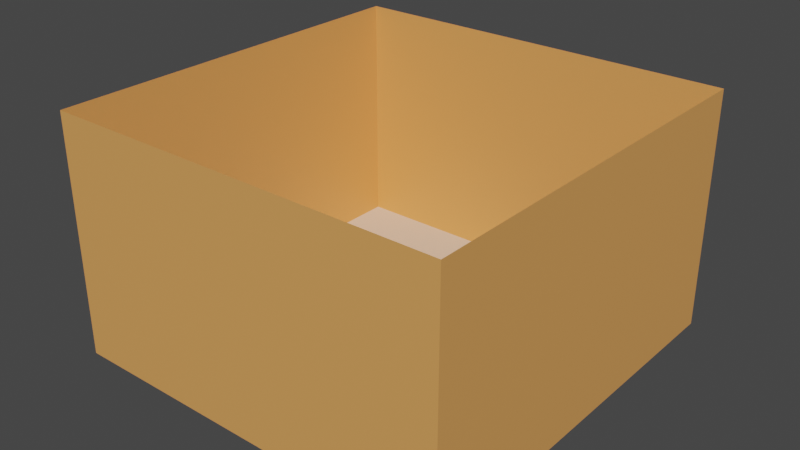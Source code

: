 # Source: room.blend  (saved by Blender 3.6.13; exported with 4.5.12 LTS)
import bpy
from mathutils import Matrix  # noqa: F401  (used for matrix-valued properties, if any)

bpy.ops.wm.read_factory_settings(use_empty=True)
scene = bpy.context.scene
scene.name = 'Scene'

# ---- collections
col_collection = bpy.data.collections.new('Collection'); scene.collection.children.link(col_collection)

# ---- materials (node trees are filled in below, after node groups)
mat_floorboards = bpy.data.materials.new('FloorBoards')
mat_floorboards.alpha_threshold = 0.0
mat_floorboards.use_transparent_shadow = False
mat_floorboards.roughness = 0.5
mat_floorboards.line_color = (0.0, 0.0, 0.0, 1.0)
mat_woodpaneling = bpy.data.materials.new('WoodPaneling')
mat_woodpaneling.use_transparent_shadow = False
mat_woodpaneling.diffuse_color = (0.8, 0.6542, 0.4185, 1.0)

# ---- material node trees
mat_floorboards.use_nodes = True; mat_floorboards.node_tree.nodes.clear()
_N = mat_floorboards.node_tree.nodes; _L = mat_floorboards.node_tree.links
n0 = _N.new('ShaderNodeOutputMaterial'); n0.name = 'Material Output'; n0.location = (300, 300)
n1 = _N.new('ShaderNodeBsdfPrincipled'); n1.name = 'Principled BSDF'; n1.location = (10, 300)
n1.distribution = 'GGX'
n1.subsurface_method = 'RANDOM_WALK_SKIN'
n1.inputs[0].default_value = (0.8, 0.6271, 0.4721, 1.0)
n1.inputs[3].default_value = 1.45
n1.inputs[27].default_value = (0.0, 0.0, 0.0, 1.0)
n1.inputs[28].default_value = 1.0
_L.new(n1.outputs[0], n0.inputs[0])
n0.is_active_output = True
mat_woodpaneling.use_nodes = True; mat_woodpaneling.node_tree.nodes.clear()
_N = mat_woodpaneling.node_tree.nodes; _L = mat_woodpaneling.node_tree.links
n0 = _N.new('ShaderNodeBsdfPrincipled'); n0.name = 'Principled BSDF'; n0.location = (10, 300)
n0.distribution = 'GGX'
n0.subsurface_method = 'RANDOM_WALK_SKIN'
n0.inputs[0].default_value = (0.8, 0.3573, 0.1029, 1.0)
n0.inputs[3].default_value = 1.45
n0.inputs[27].default_value = (0.0, 0.0, 0.0, 1.0)
n0.inputs[28].default_value = 1.0
n1 = _N.new('ShaderNodeOutputMaterial'); n1.name = 'Material Output'; n1.location = (300, 300)
_L.new(n0.outputs[0], n1.inputs[0])
n1.is_active_output = True

# ---- world
world_world = bpy.data.worlds.new('World'); scene.world = world_world
world_world.use_nodes = True; world_world.node_tree.nodes.clear()
_N = world_world.node_tree.nodes; _L = world_world.node_tree.links
n0 = _N.new('ShaderNodeOutputWorld'); n0.name = 'World Output'; n0.location = (300, 300)
n1 = _N.new('ShaderNodeBackground'); n1.name = 'Background'; n1.location = (10, 300)
n1.inputs[0].default_value = (0.05088, 0.05088, 0.05088, 1.0)
_L.new(n1.outputs[0], n0.inputs[0])
n0.is_active_output = True
world_world.color = (0.05088, 0.05088, 0.05088)
world_world.use_sun_shadow = False
world_world.sun_shadow_jitter_overblur = 0.0

# ---- meshes
me_cube = bpy.data.meshes.new('Cube')
me_cube.from_pydata([(2.479, 2.479, 4.959), (2.479, 2.479, 0.0), (2.479, -2.479, 4.959), (2.479, -2.479, 0.0), (-2.479, 2.479, 4.959), (-2.479, 2.479, 0.0), (-2.479, -2.479, 4.959), (-2.479, -2.479, 0.0)], [], [(3, 7, 6, 2), (7, 5, 4, 6), (5, 7, 3, 1), (1, 3, 2, 0), (5, 1, 0, 4)])
me_cube.polygons.foreach_set('material_index', [1, 1, 0, 1, 1])
_uv = me_cube.uv_layers.new(name='UVMap')
_uv.uv.foreach_set('vector', [0.375, 0.75, 0.375, 1.0, 0.625, 1.0, 0.625, 0.75, 0.375, 0.0, 0.375, 0.25, 0.625, 0.25, 0.625, 0.0, 0.125, 0.5, 0.125, 0.75, 0.375, 0.75, 0.375, 0.5, 0.375, 0.5, 0.375, 0.75, 0.625, 0.75, 0.625, 0.5, 0.375, 0.25, 0.375, 0.5, 0.625, 0.5, 0.625, 0.25])
me_cube.materials.append(mat_floorboards)
me_cube.materials.append(mat_woodpaneling)
me_cube.use_mirror_vertex_groups = False
me_cube.update()

# ---- objects
ob_room = bpy.data.objects.new('Room', me_cube)

# ---- transforms, parenting, visibility, modifiers, constraints
ob_room.location = (0.0, 0.0, 0.0)
ob_room.scale = (1.008, 1.008, 0.605)
ob_room.lock_rotations_4d = False
ob_room.empty_display_type = 'ARROWS'
ob_room.lineart.crease_threshold = 0.0

# ---- collection membership
col_collection.objects.link(ob_room)

# ---- scene / render settings (as saved in the file)
scene.frame_start = 1; scene.frame_end = 250; scene.frame_set(1)
scene.render.engine = 'BLENDER_EEVEE_NEXT'
scene.cycles.sampling_pattern = 'TABULATED_SOBOL'
scene.view_settings.view_transform = 'Filmic'
bpy.context.view_layer.update()

# ---- added for rendering (the .blend has no active camera and no usable light): camera, sun
cam_auto = bpy.data.cameras.new('AutoCamera')
cam_auto.lens = 50.0
cam_auto.sensor_width = 36.0
cam_auto.clip_end = 1000.0
ob_auto_camera = bpy.data.objects.new('AutoCamera', cam_auto)
scene.collection.objects.link(ob_auto_camera)
ob_auto_camera.location = (7.10678, -8.52814, 7.18543)
ob_auto_camera.rotation_euler = (1.09748, -7.21219e-08, 0.694738)
scene.camera = ob_auto_camera
light_auto_sun = bpy.data.lights.new('AutoSun', 'SUN')
light_auto_sun.energy = 3.0
light_auto_sun.angle = 0.0523599
ob_auto_sun = bpy.data.objects.new('AutoSun', light_auto_sun)
scene.collection.objects.link(ob_auto_sun)
ob_auto_sun.rotation_euler = (0.872665, 0.174533, 0.523599)
bpy.context.view_layer.update()
